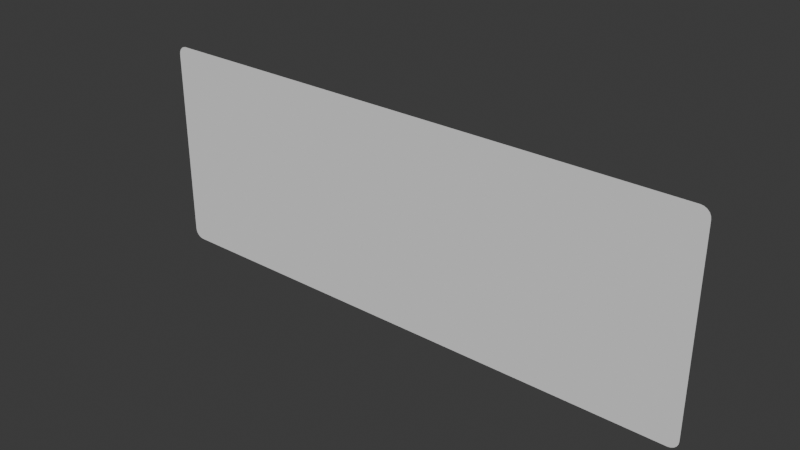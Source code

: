 # Source: physics-sandbox-mask.blend  (saved by Blender 4.2.66; exported with 4.5.12 LTS)
import bpy
from mathutils import Matrix  # noqa: F401  (used for matrix-valued properties, if any)

bpy.ops.wm.read_factory_settings(use_empty=True)
scene = bpy.context.scene
scene.name = 'Scene'

# ---- world
world_world = bpy.data.worlds.new('World'); scene.world = world_world
world_world.use_nodes = True; world_world.node_tree.nodes.clear()
_N = world_world.node_tree.nodes; _L = world_world.node_tree.links
n0 = _N.new('ShaderNodeOutputWorld'); n0.name = 'World Output'; n0.location = (300, 300)
n1 = _N.new('ShaderNodeBackground'); n1.name = 'Background'; n1.location = (10, 300)
n1.inputs[0].default_value = (0.05088, 0.05088, 0.05088, 1.0)
_L.new(n1.outputs[0], n0.inputs[0])
n0.is_active_output = True
world_world.color = (0.05088, 0.05088, 0.05088)
world_world.sun_shadow_jitter_overblur = 0.0

# ---- meshes
me_plane = bpy.data.meshes.new('Plane')
me_plane.from_pydata([(-1.29, 2.187e-08, -0.5004), (-1.334, 1.992e-08, -0.4557), (-1.303, 2.178e-08, -0.4982), (-1.316, 2.15e-08, -0.4918), (-1.326, 2.107e-08, -0.4819), (-1.332, 2.052e-08, -0.4695), (1.334, 1.992e-08, -0.4557), (1.29, 2.187e-08, -0.5004), (1.332, 2.052e-08, -0.4695), (1.326, 2.107e-08, -0.4819), (1.316, 2.15e-08, -0.4918), (1.303, 2.178e-08, -0.4982), (-1.29, -2.187e-08, 0.5004), (-1.334, -1.992e-08, 0.4557), (-1.303, -2.178e-08, 0.4982), (-1.316, -2.15e-08, 0.4918), (-1.326, -2.107e-08, 0.4819), (-1.332, -2.052e-08, 0.4695), (1.29, -2.187e-08, 0.5004), (1.334, -1.992e-08, 0.4557), (1.303, -2.178e-08, 0.4982), (1.316, -2.15e-08, 0.4918), (1.326, -2.107e-08, 0.4819), (1.332, -2.052e-08, 0.4695)], [], [(13, 1, 5), (5, 4, 3), (3, 2, 0), (0, 7, 11), (11, 10, 9), (9, 8, 6), (6, 19, 23), (23, 22, 21), (21, 20, 18), (18, 12, 14), (14, 15, 16), (16, 17, 13), (13, 5, 3), (3, 0, 11), (11, 9, 6), (6, 23, 21), (21, 18, 14), (14, 16, 13), (13, 3, 11), (11, 6, 21), (21, 14, 13), (11, 21, 13)])
_uv = me_plane.uv_layers.new(name='UVMap')
_uv.uv.foreach_set('vector', [0.0, 0.9553, 0.0, 0.04466, 0.0008197, 0.03086, 0.0008197, 0.03086, 0.003199, 0.01841, 0.006904, 0.008529, 0.006904, 0.008529, 0.01157, 0.002186, 0.01675, 0.0, 0.01675, 0.0, 0.9833, 0.0, 0.9884, 0.002186, 0.9884, 0.002186, 0.9931, 0.008529, 0.9968, 0.01841, 0.9968, 0.01841, 0.9992, 0.03086, 1.0, 0.04466, 1.0, 0.04466, 1.0, 0.9553, 0.9992, 0.9691, 0.9992, 0.9691, 0.9968, 0.9816, 0.9931, 0.9915, 0.9931, 0.9915, 0.9884, 0.9978, 0.9833, 1.0, 0.9833, 1.0, 0.01675, 1.0, 0.01157, 0.9978, 0.01157, 0.9978, 0.006904, 0.9915, 0.003199, 0.9816, 0.003199, 0.9816, 0.0008197, 0.9691, 0.0, 0.9553, 0.0, 0.9553, 0.0008197, 0.03086, 0.006904, 0.008529, 0.006904, 0.008529, 0.01675, 0.0, 0.9884, 0.002186, 0.9884, 0.002186, 0.9968, 0.01841, 1.0, 0.04466, 1.0, 0.04466, 0.9992, 0.9691, 0.9931, 0.9915, 0.9931, 0.9915, 0.9833, 1.0, 0.01157, 0.9978, 0.01157, 0.9978, 0.003199, 0.9816, 0.0, 0.9553, 0.0, 0.9553, 0.006904, 0.008529, 0.9884, 0.002186, 0.9884, 0.002186, 1.0, 0.04466, 0.9931, 0.9915, 0.9931, 0.9915, 0.01157, 0.9978, 0.0, 0.9553, 0.9884, 0.002186, 0.9931, 0.9915, 0.0, 0.9553])
me_plane.update()
me_plane.normals_split_custom_set([tuple(v) for v in zip(*[iter([-4.455e-13, -1.0, -4.371e-08, -4.455e-13, -1.0, -4.371e-08, -4.455e-13, -1.0, -4.371e-08, -4.594e-13, -1.0, -4.371e-08, -4.594e-13, -1.0, -4.371e-08, -4.594e-13, -1.0, -4.371e-08, 1.149e-13, -1.0, -4.371e-08, 1.149e-13, -1.0, -4.371e-08, 1.149e-13, -1.0, -4.371e-08, 0.0, -1.0, -4.371e-08, 0.0, -1.0, -4.371e-08, 0.0, -1.0, -4.371e-08, 4.594e-13, -1.0, -4.371e-08, 4.594e-13, -1.0, -4.371e-08, 4.594e-13, -1.0, -4.371e-08, 0.0, -1.0, -4.371e-08, 0.0, -1.0, -4.371e-08, 0.0, -1.0, -4.371e-08, -4.455e-13, -1.0, -4.371e-08, -4.455e-13, -1.0, -4.371e-08, -4.455e-13, -1.0, -4.371e-08, -4.594e-13, -1.0, -4.371e-08, -4.594e-13, -1.0, -4.371e-08, -4.594e-13, -1.0, -4.371e-08, 1.149e-13, -1.0, -4.371e-08, 1.149e-13, -1.0, -4.371e-08, 1.149e-13, -1.0, -4.371e-08, 0.0, -1.0, -4.371e-08, 0.0, -1.0, -4.371e-08, 0.0, -1.0, -4.371e-08, 4.594e-13, -1.0, -4.371e-08, 4.594e-13, -1.0, -4.371e-08, 4.594e-13, -1.0, -4.371e-08, 0.0, -1.0, -4.371e-08, 0.0, -1.0, -4.371e-08, 0.0, -1.0, -4.371e-08, 1.928e-13, -1.0, -4.371e-08, 1.928e-13, -1.0, -4.371e-08, 1.928e-13, -1.0, -4.371e-08, -3.127e-16, -1.0, -4.371e-08, -3.127e-16, -1.0, -4.371e-08, -3.127e-16, -1.0, -4.371e-08, 0.0, -1.0, -4.371e-08, 0.0, -1.0, -4.371e-08, 0.0, -1.0, -4.371e-08, 1.928e-13, -1.0, -4.371e-08, 1.928e-13, -1.0, -4.371e-08, 1.928e-13, -1.0, -4.371e-08, -3.127e-16, -1.0, -4.371e-08, -3.127e-16, -1.0, -4.371e-08, -3.127e-16, -1.0, -4.371e-08, 0.0, -1.0, -4.371e-08, 0.0, -1.0, -4.371e-08, 0.0, -1.0, -4.371e-08, -9.395e-16, -1.0, -4.371e-08, -9.395e-16, -1.0, -4.371e-08, -9.395e-16, -1.0, -4.371e-08, 1.478e-14, -1.0, -4.371e-08, 1.478e-14, -1.0, -4.371e-08, 1.478e-14, -1.0, -4.371e-08, -9.955e-16, -1.0, -4.371e-08, -9.955e-16, -1.0, -4.371e-08, -9.955e-16, -1.0, -4.371e-08, -7.618e-16, -1.0, -4.371e-08, -7.618e-16, -1.0, -4.371e-08, -7.618e-16, -1.0, -4.371e-08])] * 3)])

# ---- objects
ob_plane = bpy.data.objects.new('Plane', me_plane)

# ---- transforms, parenting, visibility, modifiers, constraints
ob_plane.location = (0.0, 0.0, 0.0)
ob_plane.rotation_mode = 'QUATERNION'
ob_plane.rotation_quaternion = (1.0, 0.0, 0.0, 0.0)

# ---- collection membership
scene.collection.objects.link(ob_plane)

# ---- scene / render settings (as saved in the file)
scene.frame_start = 1; scene.frame_end = 250; scene.frame_set(1)
scene.render.engine = 'BLENDER_EEVEE_NEXT'
bpy.context.view_layer.update()

# ---- added for rendering (the .blend has no active camera and no usable light): camera, sun
cam_auto = bpy.data.cameras.new('AutoCamera')
cam_auto.lens = 50.0
cam_auto.sensor_width = 36.0
cam_auto.clip_end = 1000.0
ob_auto_camera = bpy.data.objects.new('AutoCamera', cam_auto)
scene.collection.objects.link(ob_auto_camera)
ob_auto_camera.location = (2.63696, -3.16436, 2.10957)
ob_auto_camera.rotation_euler = (1.09748, -7.21219e-08, 0.694738)
scene.camera = ob_auto_camera
light_auto_sun = bpy.data.lights.new('AutoSun', 'SUN')
light_auto_sun.energy = 3.0
light_auto_sun.angle = 0.0523599
ob_auto_sun = bpy.data.objects.new('AutoSun', light_auto_sun)
scene.collection.objects.link(ob_auto_sun)
ob_auto_sun.rotation_euler = (0.872665, 0.174533, 0.523599)
bpy.context.view_layer.update()
